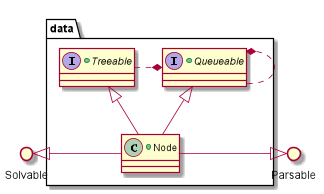

The diagram above was rendered by PlantUML. Its source (embedded in the PNG):
@startuml

    () Solvable
    () Parsable

package data {

    +interface Queueable {
    }

    +interface Treeable {
    }

    +class Node {
    }
}

        Queueable   *..     Queueable
        Treeable    .*     Queueable
        Treeable    <|--   Node
        Queueable   <|--    Node
        Parsable    <|-    Node
        Node        -left-|>  Solvable

@enduml